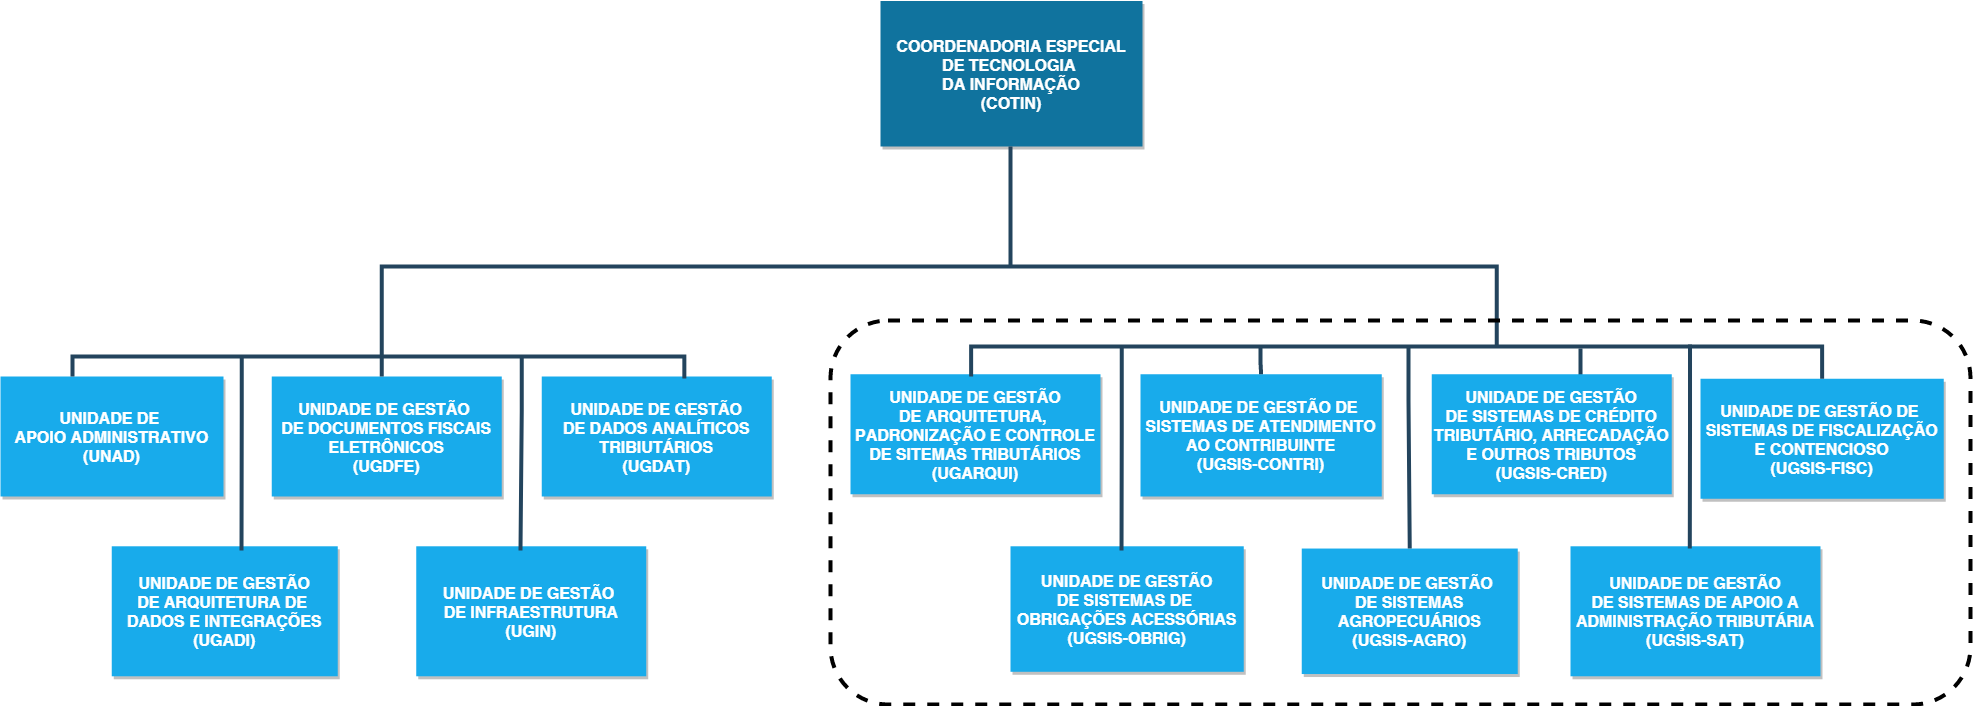

The diagram above was exported from draw.io. Its source (the exported page's mxGraphModel, read from the mxfile embedded in the PNG):
<mxGraphModel dx="2480" dy="1214" grid="1" gridSize="10" guides="1" tooltips="1" connect="1" arrows="1" fold="1" page="1" pageScale="1.5" pageWidth="583" pageHeight="827" background="none" math="0" shadow="0">
  <root>
    <mxCell id="0" />
    <mxCell id="1" parent="0" />
    <mxCell id="2" value="COORDENADORIA ESPECIAL&#10;DE TECNOLOGIA &#10;DA INFORMAÇÃO&#10;(COTIN)" style="fillColor=#10739E;strokeColor=none;shadow=1;gradientColor=none;fontStyle=1;fontColor=#FFFFFF;fontSize=16;rounded=0;" parent="1" vertex="1">
      <mxGeometry x="1160" y="0.5" width="262" height="145.5" as="geometry" />
    </mxCell>
    <mxCell id="4" value="UNIDADE DE &#10;APOIO ADMINISTRATIVO&#10;(UNAD)" style="fillColor=#18ABEB;strokeColor=none;shadow=1;gradientColor=none;fontStyle=1;fontColor=#FFFFFF;fontSize=16;rounded=0;" parent="1" vertex="1">
      <mxGeometry x="280" y="376" width="223" height="120" as="geometry" />
    </mxCell>
    <mxCell id="5" value="UNIDADE DE GESTÃO&#10;DE ARQUITETURA, &#10;PADRONIZAÇÃO E CONTROLE&#10;DE SITEMAS TRIBUTÁRIOS&#10;(UGARQUI)" style="fillColor=#18ABEB;strokeColor=none;shadow=1;gradientColor=none;fontStyle=1;fontColor=#FFFFFF;fontSize=16;rounded=0;" parent="1" vertex="1">
      <mxGeometry x="1130" y="373.75" width="250" height="120" as="geometry" />
    </mxCell>
    <mxCell id="32" value="" style="edgeStyle=elbowEdgeStyle;elbow=vertical;strokeWidth=4;endArrow=none;endFill=0;fontStyle=1;strokeColor=#23445D;rounded=0;" parent="1" edge="1">
      <mxGeometry x="196.25" y="16" width="100" height="100" as="geometry">
        <mxPoint x="661.25" y="356" as="sourcePoint" />
        <mxPoint x="1776.25" y="346" as="targetPoint" />
        <Array as="points">
          <mxPoint x="1201.25" y="266" />
        </Array>
      </mxGeometry>
    </mxCell>
    <mxCell id="Ke7LNgHw0Yl0vo7BVqwX-56" value="UNIDADE DE GESTÃO DE &#10;SISTEMAS DE FISCALIZAÇÃO&#10;E CONTENCIOSO&#10;(UGSIS-FISC)" style="fillColor=#18ABEB;strokeColor=none;shadow=1;gradientColor=none;fontStyle=1;fontColor=#FFFFFF;fontSize=16;rounded=0;" parent="1" vertex="1">
      <mxGeometry x="1980" y="378.25" width="243.25" height="120" as="geometry" />
    </mxCell>
    <mxCell id="Ke7LNgHw0Yl0vo7BVqwX-63" value="UNIDADE DE GESTÃO&#10;DE ARQUITETURA DE &#10;DADOS E INTEGRAÇÕES&#10;(UGADI)" style="fillColor=#18ABEB;strokeColor=none;shadow=1;gradientColor=none;fontStyle=1;fontColor=#FFFFFF;fontSize=16;rounded=0;" parent="1" vertex="1">
      <mxGeometry x="391.25" y="545.79" width="226" height="130" as="geometry" />
    </mxCell>
    <mxCell id="Ke7LNgHw0Yl0vo7BVqwX-64" value="UNIDADE DE GESTÃO &#10;DE INFRAESTRUTURA&#10;(UGIN)" style="fillColor=#18ABEB;strokeColor=none;shadow=1;gradientColor=none;fontStyle=1;fontColor=#FFFFFF;fontSize=16;rounded=0;" parent="1" vertex="1">
      <mxGeometry x="695.75" y="545.79" width="230" height="130" as="geometry" />
    </mxCell>
    <mxCell id="Ke7LNgHw0Yl0vo7BVqwX-70" value="UNIDADE DE GESTÃO &#10;DE SISTEMAS&#10;AGROPECUÁRIOS&#10;(UGSIS-AGRO)" style="fillColor=#18ABEB;strokeColor=none;shadow=1;gradientColor=none;fontStyle=1;fontColor=#FFFFFF;fontSize=16;rounded=0;" parent="1" vertex="1">
      <mxGeometry x="1581.25" y="548.04" width="216" height="125.5" as="geometry" />
    </mxCell>
    <mxCell id="Ke7LNgHw0Yl0vo7BVqwX-74" value="UNIDADE DE GESTÃO&#10;DE SISTEMAS DE APOIO A&#10;ADMINISTRAÇÃO TRIBUTÁRIA&#10;(UGSIS-SAT)" style="fillColor=#18ABEB;strokeColor=none;shadow=1;gradientColor=none;fontStyle=1;fontColor=#FFFFFF;fontSize=16;rounded=0;" parent="1" vertex="1">
      <mxGeometry x="1850" y="545.79" width="250" height="130" as="geometry" />
    </mxCell>
    <mxCell id="Ke7LNgHw0Yl0vo7BVqwX-77" value="" style="edgeStyle=elbowEdgeStyle;elbow=vertical;strokeWidth=4;endArrow=none;endFill=0;fontStyle=1;strokeColor=#23445D;rounded=0;" parent="1" edge="1">
      <mxGeometry x="659" y="156" width="100" height="100" as="geometry">
        <mxPoint x="1289.9999999999995" y="145.9999999999999" as="sourcePoint" />
        <mxPoint x="1290" y="266" as="targetPoint" />
        <Array as="points">
          <mxPoint x="1379" y="201" />
        </Array>
      </mxGeometry>
    </mxCell>
    <mxCell id="Ke7LNgHw0Yl0vo7BVqwX-83" value="UNIDADE DE GESTÃO&#10;DE SISTEMAS DE &#10;OBRIGAÇÕES ACESSÓRIAS&#10;(UGSIS-OBRIG)" style="fillColor=#18ABEB;strokeColor=none;shadow=1;gradientColor=none;fontStyle=1;fontColor=#FFFFFF;fontSize=16;rounded=0;" parent="1" vertex="1">
      <mxGeometry x="1290" y="545.79" width="233.25" height="125.5" as="geometry" />
    </mxCell>
    <mxCell id="Ke7LNgHw0Yl0vo7BVqwX-84" value="UNIDADE DE GESTÃO &#10;DE DOCUMENTOS FISCAIS&#10;ELETRÔNICOS&#10;(UGDFE)" style="fillColor=#18ABEB;strokeColor=none;shadow=1;gradientColor=none;fontStyle=1;fontColor=#FFFFFF;fontSize=16;rounded=0;" parent="1" vertex="1">
      <mxGeometry x="551.25" y="376" width="230" height="120" as="geometry" />
    </mxCell>
    <mxCell id="Ke7LNgHw0Yl0vo7BVqwX-88" value="UNIDADE DE GESTÃO&#10;DE DADOS ANALÍTICOS&#10;TRIBIUTÁRIOS&#10;(UGDAT)" style="fillColor=#18ABEB;strokeColor=none;shadow=1;gradientColor=none;fontStyle=1;fontColor=#FFFFFF;fontSize=16;rounded=0;" parent="1" vertex="1">
      <mxGeometry x="821.25" y="376" width="230" height="120" as="geometry" />
    </mxCell>
    <mxCell id="-EbQQ26_oo5fUFO4x5DL-33" value="" style="whiteSpace=wrap;html=1;aspect=fixed;strokeColor=none;" vertex="1" parent="1">
      <mxGeometry x="1871.25" y="146" width="80" height="80" as="geometry" />
    </mxCell>
    <mxCell id="-EbQQ26_oo5fUFO4x5DL-39" value="" style="edgeStyle=elbowEdgeStyle;elbow=vertical;strokeWidth=4;endArrow=none;endFill=0;fontStyle=1;strokeColor=#23445D;rounded=0;entryX=0.62;entryY=0.017;entryDx=0;entryDy=0;entryPerimeter=0;exitX=0.25;exitY=0;exitDx=0;exitDy=0;" edge="1" parent="1" target="Ke7LNgHw0Yl0vo7BVqwX-88">
      <mxGeometry x="-116.75" y="106" width="100" height="100" as="geometry">
        <mxPoint x="351.99999999999955" y="376" as="sourcePoint" />
        <mxPoint x="968.25" y="346" as="targetPoint" />
        <Array as="points">
          <mxPoint x="888.25" y="356" />
        </Array>
      </mxGeometry>
    </mxCell>
    <mxCell id="-EbQQ26_oo5fUFO4x5DL-40" value="" style="edgeStyle=elbowEdgeStyle;elbow=vertical;strokeWidth=4;endArrow=none;endFill=0;fontStyle=1;strokeColor=#23445D;rounded=0;entryX=0.457;entryY=0;entryDx=0;entryDy=0;entryPerimeter=0;" edge="1" parent="1">
      <mxGeometry x="30.25" y="366" width="100" height="100" as="geometry">
        <mxPoint x="661.25" y="356" as="sourcePoint" />
        <mxPoint x="661.3600000000001" y="376" as="targetPoint" />
        <Array as="points" />
      </mxGeometry>
    </mxCell>
    <mxCell id="-EbQQ26_oo5fUFO4x5DL-42" value="" style="edgeStyle=elbowEdgeStyle;elbow=vertical;strokeWidth=4;endArrow=none;endFill=0;fontStyle=1;strokeColor=#23445D;rounded=0;" edge="1" parent="1">
      <mxGeometry x="-109.75" y="366" width="100" height="100" as="geometry">
        <mxPoint x="521.2499999999995" y="356" as="sourcePoint" />
        <mxPoint x="521" y="550" as="targetPoint" />
        <Array as="points">
          <mxPoint x="533.0799999999999" y="410.5" />
        </Array>
      </mxGeometry>
    </mxCell>
    <mxCell id="-EbQQ26_oo5fUFO4x5DL-43" value="" style="edgeStyle=elbowEdgeStyle;elbow=vertical;strokeWidth=4;endArrow=none;endFill=0;fontStyle=1;strokeColor=#23445D;rounded=0;" edge="1" parent="1">
      <mxGeometry x="170.25" y="366" width="100" height="100" as="geometry">
        <mxPoint x="801.2499999999995" y="356" as="sourcePoint" />
        <mxPoint x="800" y="550" as="targetPoint" />
        <Array as="points">
          <mxPoint x="813.0799999999999" y="410.5" />
        </Array>
      </mxGeometry>
    </mxCell>
    <mxCell id="-EbQQ26_oo5fUFO4x5DL-45" value="" style="edgeStyle=elbowEdgeStyle;elbow=vertical;strokeWidth=4;endArrow=none;endFill=0;fontStyle=1;strokeColor=#23445D;rounded=0;entryX=0.5;entryY=0;entryDx=0;entryDy=0;" edge="1" parent="1" target="Ke7LNgHw0Yl0vo7BVqwX-56">
      <mxGeometry x="952.5" y="96" width="100" height="100" as="geometry">
        <mxPoint x="1250.625" y="376" as="sourcePoint" />
        <mxPoint x="2033.1" y="368.03999999999996" as="targetPoint" />
        <Array as="points">
          <mxPoint x="1957.5" y="346" />
        </Array>
      </mxGeometry>
    </mxCell>
    <mxCell id="-EbQQ26_oo5fUFO4x5DL-52" value="" style="edgeStyle=elbowEdgeStyle;elbow=vertical;strokeWidth=4;endArrow=none;endFill=0;fontStyle=1;strokeColor=#23445D;rounded=0;entryX=0.476;entryY=0.034;entryDx=0;entryDy=0;entryPerimeter=0;" edge="1" parent="1" target="Ke7LNgHw0Yl0vo7BVqwX-83">
      <mxGeometry x="770.25" y="356" width="100" height="100" as="geometry">
        <mxPoint x="1401.249999999999" y="346" as="sourcePoint" />
        <mxPoint x="1401" y="540" as="targetPoint" />
        <Array as="points">
          <mxPoint x="1410" y="430" />
          <mxPoint x="1413.08" y="400.5" />
        </Array>
      </mxGeometry>
    </mxCell>
    <mxCell id="-EbQQ26_oo5fUFO4x5DL-53" value="" style="edgeStyle=elbowEdgeStyle;elbow=vertical;strokeWidth=4;endArrow=none;endFill=0;fontStyle=1;strokeColor=#23445D;rounded=0;entryX=0.5;entryY=0;entryDx=0;entryDy=0;" edge="1" parent="1" target="Ke7LNgHw0Yl0vo7BVqwX-70">
      <mxGeometry x="1057" y="356" width="100" height="100" as="geometry">
        <mxPoint x="1687.999999999999" y="346" as="sourcePoint" />
        <mxPoint x="1688.25" y="526" as="targetPoint" />
        <Array as="points">
          <mxPoint x="1699.83" y="400.5" />
        </Array>
      </mxGeometry>
    </mxCell>
    <mxCell id="-EbQQ26_oo5fUFO4x5DL-61" value="UNIDADE DE GESTÃO DE &#10;SISTEMAS DE ATENDIMENTO&#10;AO CONTRIBUINTE&#10;(UGSIS-CONTRI)" style="fillColor=#18ABEB;strokeColor=none;shadow=1;fontStyle=1;fontColor=#FFFFFF;fontSize=16;rounded=0;perimeterSpacing=0;imageWidth=24;" vertex="1" parent="1">
      <mxGeometry x="1420" y="373.75" width="241.25" height="122.25" as="geometry" />
    </mxCell>
    <mxCell id="-EbQQ26_oo5fUFO4x5DL-63" value="" style="edgeStyle=elbowEdgeStyle;elbow=vertical;strokeWidth=4;endArrow=none;endFill=0;fontStyle=1;strokeColor=#23445D;rounded=0;entryX=0.5;entryY=0;entryDx=0;entryDy=0;" edge="1" parent="1" target="-EbQQ26_oo5fUFO4x5DL-61">
      <mxGeometry x="908.91" y="356" width="100" height="100" as="geometry">
        <mxPoint x="1539.9099999999992" y="345.9999999999999" as="sourcePoint" />
        <mxPoint x="1540" y="370" as="targetPoint" />
        <Array as="points" />
      </mxGeometry>
    </mxCell>
    <mxCell id="-EbQQ26_oo5fUFO4x5DL-66" value="" style="endArrow=none;html=1;rounded=0;fontSize=16;strokeWidth=4;strokeColor=#23445D;" edge="1" parent="1">
      <mxGeometry width="50" height="50" relative="1" as="geometry">
        <mxPoint x="1860" y="378" as="sourcePoint" />
        <mxPoint x="1860" y="348" as="targetPoint" />
      </mxGeometry>
    </mxCell>
    <mxCell id="-EbQQ26_oo5fUFO4x5DL-67" value="UNIDADE DE GESTÃO&#10;DE SISTEMAS DE CRÉDITO&#10;TRIBUTÁRIO, ARRECADAÇÃO&#10;E OUTROS TRIBUTOS&#10;(UGSIS-CRED)" style="fillColor=#18ABEB;strokeColor=none;shadow=1;gradientColor=none;fontStyle=1;fontColor=#FFFFFF;fontSize=16;rounded=0;" vertex="1" parent="1">
      <mxGeometry x="1711.25" y="373.75" width="240" height="120" as="geometry" />
    </mxCell>
    <mxCell id="-EbQQ26_oo5fUFO4x5DL-72" value="" style="rounded=1;whiteSpace=wrap;html=1;shadow=0;glass=0;dashed=1;sketch=0;strokeWidth=4;fillColor=none;" vertex="1" parent="1">
      <mxGeometry x="1110" y="320" width="1140" height="384" as="geometry" />
    </mxCell>
    <mxCell id="-EbQQ26_oo5fUFO4x5DL-75" value="" style="edgeStyle=elbowEdgeStyle;elbow=vertical;strokeWidth=4;endArrow=none;endFill=0;fontStyle=1;strokeColor=#23445D;rounded=0;entryX=0.476;entryY=0.034;entryDx=0;entryDy=0;entryPerimeter=0;" edge="1" parent="1">
      <mxGeometry x="1338.51" y="353.98" width="100" height="100" as="geometry">
        <mxPoint x="1969.509999999999" y="343.9799999999999" as="sourcePoint" />
        <mxPoint x="1969.2870000000005" y="548.037" as="targetPoint" />
        <Array as="points">
          <mxPoint x="1978.26" y="427.98" />
          <mxPoint x="1981.34" y="398.48" />
        </Array>
      </mxGeometry>
    </mxCell>
  </root>
</mxGraphModel>